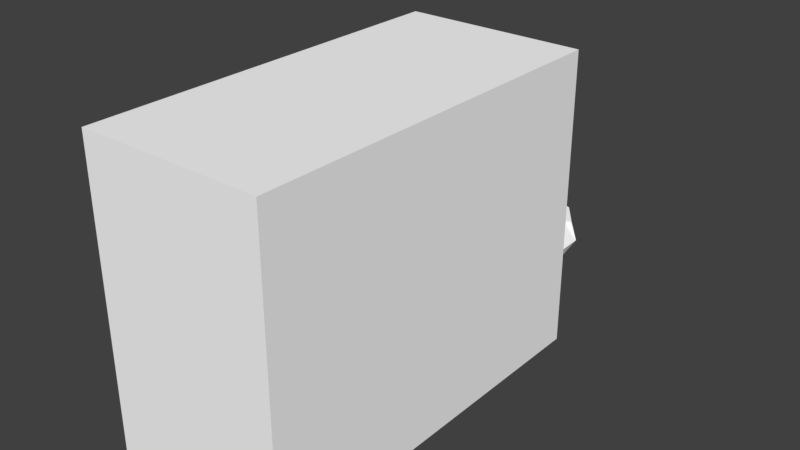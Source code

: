 # Source: Object1.blend  (saved by Blender 2.93.20; exported with 4.5.12 LTS)
import bpy
from mathutils import Matrix  # noqa: F401  (used for matrix-valued properties, if any)

bpy.ops.wm.read_factory_settings(use_empty=True)
scene = bpy.context.scene
scene.name = 'Scene'

# ---- collections
col_collection_1 = bpy.data.collections.new('Collection 1'); scene.collection.children.link(col_collection_1)

# ---- materials (node trees are filled in below, after node groups)
mat_grit = bpy.data.materials.new('grit')
mat_grit.alpha_threshold = 0.0
mat_grit.use_transparent_shadow = False
mat_grit.diffuse_color = (1.0, 1.0, 1.0, 1.0)
mat_grit.specular_color = (0.0, 0.0, 0.0)
mat_grit.roughness = 0.5

# ---- material node trees

# ---- world
world_world = bpy.data.worlds.new('World'); scene.world = world_world
world_world.color = (0.05088, 0.05088, 0.05088)
world_world.use_sun_shadow = False
world_world.sun_shadow_jitter_overblur = 0.0
world_world.cycles.sampling_method = 'MANUAL'

# ---- meshes
me_1499object1_ms3d_m = bpy.data.meshes.new('1499object1.ms3d.m')
me_1499object1_ms3d_m.from_pydata([(-912.0, 3840.0, 1488.0), (-912.0, -1.0, -1488.0), (-912.0, -0.9999, 1488.0), (-912.0, 3840.0, -1488.0), (912.0, -0.9999, 1488.0), (912.0, 3840.0, -1488.0), (912.0, 3840.0, 1488.0), (912.0, -1.0, -1488.0), (912.0, -0.9999, 1488.0), (-912.0, -1.0, -1488.0), (912.0, -1.0, -1488.0), (-912.0, -0.9999, 1488.0), (912.0, 3840.0, -1488.0), (-912.0, 3840.0, 1488.0), (912.0, 3840.0, 1488.0), (-912.0, 3840.0, -1488.0), (912.0, 3840.0, -1488.0), (-912.0, -1.0, -1488.0), (-912.0, 3840.0, -1488.0), (912.0, -1.0, -1488.0), (-912.0, 3840.0, 1488.0), (912.0, -0.9999, 1488.0), (912.0, 3840.0, 1488.0), (-912.0, -0.9999, 1488.0), (-176.0, 3808.0, -976.0), (-16.0, 3808.0, -643.4), (-133.1, 3808.0, -784.0), (-133.1, 3808.0, -1168.0), (-16.0, 3808.0, -1309.0), (144.0, 3808.0, -1360.0), (304.0, 3808.0, -1309.0), (421.1, 3808.0, -1168.0), (464.0, 3808.0, -976.0), (421.1, 3808.0, -784.0), (304.0, 3808.0, -643.4), (144.0, 3808.0, -592.0), (368.0, 4896.0, -784.0), (144.0, 4928.0, -592.0), (304.0, 4928.0, -643.4), (528.0, 4736.0, -880.0), (421.1, 4544.0, -1104.0), (240.0, 5024.0, -1309.0), (144.0, 4704.0, -1488.0), (-16.0, 5024.0, -1309.0), (-133.1, 4544.0, -1104.0), (-176.0, 5024.0, -976.0), (-144.0, 4896.0, -784.0), (-16.0, 4896.0, -643.4), (304.0, 4928.0, -643.4), (144.0, 3808.0, -592.0), (304.0, 3808.0, -643.4), (144.0, 4928.0, -592.0), (368.0, 4896.0, -784.0), (304.0, 3808.0, -643.4), (421.1, 3808.0, -784.0), (304.0, 4928.0, -643.4), (528.0, 4736.0, -880.0), (421.1, 3808.0, -784.0), (464.0, 3808.0, -976.0), (368.0, 4896.0, -784.0), (421.1, 4544.0, -1104.0), (464.0, 3808.0, -976.0), (421.1, 3808.0, -1168.0), (528.0, 4736.0, -880.0), (240.0, 5024.0, -1309.0), (421.1, 3808.0, -1168.0), (304.0, 3808.0, -1309.0), (421.1, 4544.0, -1104.0), (144.0, 4704.0, -1488.0), (304.0, 3808.0, -1309.0), (144.0, 3808.0, -1360.0), (240.0, 5024.0, -1309.0), (-16.0, 5024.0, -1309.0), (144.0, 3808.0, -1360.0), (-16.0, 3808.0, -1309.0), (144.0, 4704.0, -1488.0), (-133.1, 4544.0, -1104.0), (-16.0, 3808.0, -1309.0), (-133.1, 3808.0, -1168.0), (-16.0, 5024.0, -1309.0), (-176.0, 5024.0, -976.0), (-133.1, 3808.0, -1168.0), (-176.0, 3808.0, -976.0), (-133.1, 4544.0, -1104.0), (-144.0, 4896.0, -784.0), (-176.0, 3808.0, -976.0), (-133.1, 3808.0, -784.0), (-176.0, 5024.0, -976.0), (-16.0, 4896.0, -643.4), (-133.1, 3808.0, -784.0), (-16.0, 3808.0, -643.4), (-144.0, 4896.0, -784.0), (144.0, 4928.0, -592.0), (-16.0, 3808.0, -643.4), (144.0, 3808.0, -592.0), (-16.0, 4896.0, -643.4)], [], [(1, 2, 0), (1, 0, 3), (5, 6, 4), (5, 4, 7), (9, 10, 8), (9, 8, 11), (13, 14, 12), (13, 12, 15), (17, 18, 16), (17, 16, 19), (21, 22, 20), (21, 20, 23), (25, 26, 24), (25, 24, 27), (25, 27, 28), (25, 28, 29), (25, 29, 30), (25, 30, 31), (25, 31, 32), (25, 32, 33), (25, 33, 34), (25, 34, 35), (37, 38, 36), (37, 36, 39), (37, 39, 40), (37, 40, 41), (37, 41, 42), (37, 42, 43), (37, 43, 44), (37, 44, 45), (37, 45, 46), (37, 46, 47), (49, 50, 48), (49, 48, 51), (53, 54, 52), (53, 52, 55), (57, 58, 56), (57, 56, 59), (61, 62, 60), (61, 60, 63), (65, 66, 64), (65, 64, 67), (69, 70, 68), (69, 68, 71), (73, 74, 72), (73, 72, 75), (77, 78, 76), (77, 76, 79), (81, 82, 80), (81, 80, 83), (85, 86, 84), (85, 84, 87), (89, 90, 88), (89, 88, 91), (93, 94, 92), (93, 92, 95)])
me_1499object1_ms3d_m.polygons.foreach_set('use_smooth', [True] * 56)
_k = set([(0, 2), (0, 3), (1, 2), (1, 3), (4, 6), (4, 7), (5, 6), (5, 7), (8, 10), (8, 11), (9, 10), (9, 11), (12, 14), (12, 15), (13, 14), (13, 15), (16, 18), (16, 19), (17, 18), (17, 19), (20, 22), (20, 23), (21, 22), (21, 23), (24, 26), (24, 27), (25, 26), (25, 35), (27, 28), (28, 29), (29, 30), (30, 31), (31, 32), (32, 33), (33, 34), (34, 35), (36, 38), (36, 39), (37, 38), (37, 47), (39, 40), (40, 41), (41, 42), (42, 43), (43, 44), (44, 45), (45, 46), (46, 47), (48, 50), (48, 51), (49, 50), (49, 51), (52, 54), (52, 55), (53, 54), (53, 55), (56, 58), (56, 59), (57, 58), (57, 59), (60, 62), (60, 63), (61, 62), (61, 63), (64, 66), (64, 67), (65, 66), (65, 67), (68, 70), (68, 71), (69, 70), (69, 71), (72, 74), (72, 75), (73, 74), (73, 75), (76, 78), (76, 79), (77, 78), (77, 79), (80, 82), (80, 83), (81, 82), (81, 83), (84, 86), (84, 87), (85, 86), (85, 87), (88, 90), (88, 91), (89, 90), (89, 91), (92, 94), (92, 95), (93, 94), (93, 95)])
me_1499object1_ms3d_m.attributes.new('sharp_edge', 'BOOLEAN', 'EDGE').data.foreach_set('value', [ (min(e.vertices), max(e.vertices)) in _k for e in me_1499object1_ms3d_m.edges])
_uv = me_1499object1_ms3d_m.uv_layers.new(name='ms3d_uv_layer')
_uv.uv.foreach_set('vector', [1.237, 0.9996, 2.4, 0.9996, 2.4, 2.5, 1.237, 0.9996, 2.4, 2.5, 1.237, 2.5, 1.237, 2.5, 2.4, 2.5, 2.4, 0.9996, 1.237, 2.5, 2.4, 0.9996, 1.237, 0.9996, 1.237, -1.95, 1.237, -1.237, 2.4, -1.237, 1.237, -1.95, 2.4, -1.237, 2.4, -1.95, 2.4, -1.95, 2.4, -1.237, 1.237, -1.237, 2.4, -1.95, 1.237, -1.237, 1.237, -1.95, -2.95, 0.9996, -2.95, 2.5, -2.237, 2.5, -2.95, 0.9996, -2.237, 2.5, -2.237, 0.9996, -2.237, 0.9996, -2.237, 2.5, -2.95, 2.5, -2.237, 0.9996, -2.95, 2.5, -2.95, 0.9996, 0.1924, 2.088, 0.1375, 2.042, 0.0625, 2.025, 0.1924, 2.088, 0.0625, 2.025, -0.0125, 2.042, 0.1924, 2.088, -0.0125, 2.042, -0.0674, 2.088, 0.1924, 2.088, -0.0674, 2.088, -0.0875, 2.15, 0.1924, 2.088, -0.0875, 2.15, -0.0674, 2.213, 0.1924, 2.088, -0.0674, 2.213, -0.0125, 2.258, 0.1924, 2.088, -0.0125, 2.258, 0.0625, 2.275, 0.1924, 2.088, 0.0625, 2.275, 0.1375, 2.258, 0.1924, 2.088, 0.1375, 2.258, 0.1924, 2.213, 0.1924, 2.088, 0.1924, 2.213, 0.2125, 2.15, 0.2125, 2.15, 0.1924, 2.213, 0.1375, 2.238, 0.2125, 2.15, 0.1375, 2.238, 0.1, 2.3, 0.2125, 2.15, 0.1, 2.3, 0.0125, 2.258, 0.2125, 2.15, 0.0125, 2.258, -0.0674, 2.188, 0.2125, 2.15, -0.0674, 2.188, -0.1375, 2.15, 0.2125, 2.15, -0.1375, 2.15, -0.0674, 2.088, 0.2125, 2.15, -0.0674, 2.088, 0.0125, 2.042, 0.2125, 2.15, 0.0125, 2.042, 0.0625, 2.025, 0.2125, 2.15, 0.0625, 2.025, 0.1375, 2.037, 0.2125, 2.15, 0.1375, 2.037, 0.1924, 2.088, 1.15, 2.312, 1.213, 2.312, 1.213, 2.75, 1.15, 2.312, 1.213, 2.75, 1.15, 2.75, 0.1924, 2.312, 0.1375, 2.312, 0.1375, 2.738, 0.1924, 2.312, 0.1375, 2.738, 0.1924, 2.75, 0.1375, 2.312, 0.0625, 2.312, 0.1, 2.675, 0.1375, 2.312, 0.1, 2.675, 0.1375, 2.738, 0.0625, 2.312, -0.0125, 2.312, 0.0125, 2.6, 0.0625, 2.312, 0.0125, 2.6, 0.1, 2.675, -0.0125, 2.312, -0.0674, 2.312, -0.0674, 2.787, -0.0125, 2.312, -0.0674, 2.787, 0.0125, 2.6, 1.213, 2.312, 1.15, 2.312, 1.15, 2.662, 1.213, 2.312, 1.15, 2.662, 1.188, 2.787, 1.15, 2.312, 1.088, 2.312, 1.088, 2.787, 1.15, 2.312, 1.088, 2.787, 1.15, 2.662, -0.0674, 2.312, -0.0125, 2.312, 0.0125, 2.6, -0.0674, 2.312, 0.0125, 2.6, -0.0674, 2.787, -0.0125, 2.312, 0.0625, 2.312, 0.0625, 2.787, -0.0125, 2.312, 0.0625, 2.787, 0.0125, 2.6, 0.0625, 2.312, 0.1375, 2.312, 0.1375, 2.738, 0.0625, 2.312, 0.1375, 2.738, 0.0625, 2.787, 0.1375, 2.312, 0.1924, 2.312, 0.1924, 2.738, 0.1375, 2.312, 0.1924, 2.738, 0.1375, 2.738, 1.088, 2.312, 1.15, 2.312, 1.15, 2.75, 1.088, 2.312, 1.15, 2.75, 1.088, 2.738])
me_1499object1_ms3d_m.materials.append(mat_grit)
me_1499object1_ms3d_m.use_remesh_preserve_volume = False
me_1499object1_ms3d_m.use_remesh_preserve_attributes = False
me_1499object1_ms3d_m.use_mirror_vertex_groups = False
me_1499object1_ms3d_m.update()
arm_1499object1_ms3d_a = bpy.data.armatures.new('1499object1.ms3d.a')  # bones are not reproduced

# ---- objects
ob_1499object1_ms3d_eo = bpy.data.objects.new('1499object1.ms3d.eo', None)
ob_1499object1_ms3d_ao = bpy.data.objects.new('1499object1.ms3d.ao', arm_1499object1_ms3d_a)
ob_1499object1_ms3d_mo = bpy.data.objects.new('1499object1.ms3d.mo', me_1499object1_ms3d_m)

# ---- transforms, parenting, visibility, modifiers, constraints
ob_1499object1_ms3d_eo.location = (0.0, 0.0, 0.0)
ob_1499object1_ms3d_eo.empty_image_offset = (0.0, 0.0)
ob_1499object1_ms3d_eo.lineart.crease_threshold = 0.0
ob_1499object1_ms3d_ao.parent = ob_1499object1_ms3d_eo
ob_1499object1_ms3d_ao.location = (0.0, 0.0, 0.0)
ob_1499object1_ms3d_ao.show_in_front = True
ob_1499object1_ms3d_ao.lineart.crease_threshold = 0.0
ob_1499object1_ms3d_mo.parent = ob_1499object1_ms3d_eo
ob_1499object1_ms3d_mo.location = (0.0, 0.0, 0.0)
ob_1499object1_ms3d_mo.lineart.crease_threshold = 0.0
_m = ob_1499object1_ms3d_mo.modifiers.new('ms3d_smoothing_groups', 'EDGE_SPLIT')
_m.use_edge_angle = False
_m = ob_1499object1_ms3d_mo.modifiers.new('1499object1.ms3d.a', 'ARMATURE')
_m.object = ob_1499object1_ms3d_ao

# ---- collection membership
col_collection_1.objects.link(ob_1499object1_ms3d_eo)
col_collection_1.objects.link(ob_1499object1_ms3d_ao)
col_collection_1.objects.link(ob_1499object1_ms3d_mo)

# ---- scene / render settings (as saved in the file)
scene.frame_start = 0; scene.frame_end = 0; scene.frame_set(0)
scene.render.engine = 'BLENDER_EEVEE_NEXT'
scene.render.resolution_percentage = 50
scene.render.dither_intensity = 0.0
scene.cycles.use_denoising = False
scene.cycles.samples = 128
scene.cycles.sampling_pattern = 'TABULATED_SOBOL'
scene.cycles.use_adaptive_sampling = False
scene.cycles.use_light_tree = False
scene.cycles.blur_glossy = 0.0
scene.cycles.sample_clamp_indirect = 0.0
scene.view_settings.view_transform = 'Standard'
bpy.context.view_layer.update()

# ---- added for rendering (the .blend has no active camera and no usable light): camera, sun
cam_auto = bpy.data.cameras.new('AutoCamera')
cam_auto.lens = 50.0
cam_auto.sensor_width = 36.0
cam_auto.clip_end = 99347.4
ob_auto_camera = bpy.data.objects.new('AutoCamera', cam_auto)
scene.collection.objects.link(ob_auto_camera)
ob_auto_camera.location = (5660.85, -4281.52, 4528.68)
ob_auto_camera.rotation_euler = (1.09748, -7.21219e-08, 0.694738)
scene.camera = ob_auto_camera
light_auto_sun = bpy.data.lights.new('AutoSun', 'SUN')
light_auto_sun.energy = 3.0
light_auto_sun.angle = 0.0523599
ob_auto_sun = bpy.data.objects.new('AutoSun', light_auto_sun)
scene.collection.objects.link(ob_auto_sun)
ob_auto_sun.rotation_euler = (0.872665, 0.174533, 0.523599)
bpy.context.view_layer.update()
